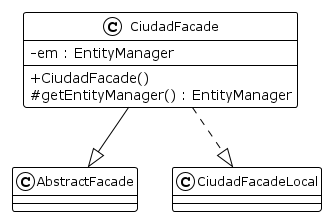

The diagram above was rendered by PlantUML. Its source (embedded in the PNG):
@startuml
!theme plain
skinparam classAttributeIconSize 0
skinparam classFontSize 12
skinparam backgroundColor white

class CiudadFacade {
  - em : EntityManager
  --
  + CiudadFacade()
  # getEntityManager() : EntityManager
}

CiudadFacade --|> AbstractFacade
CiudadFacade ..|> CiudadFacadeLocal

@enduml